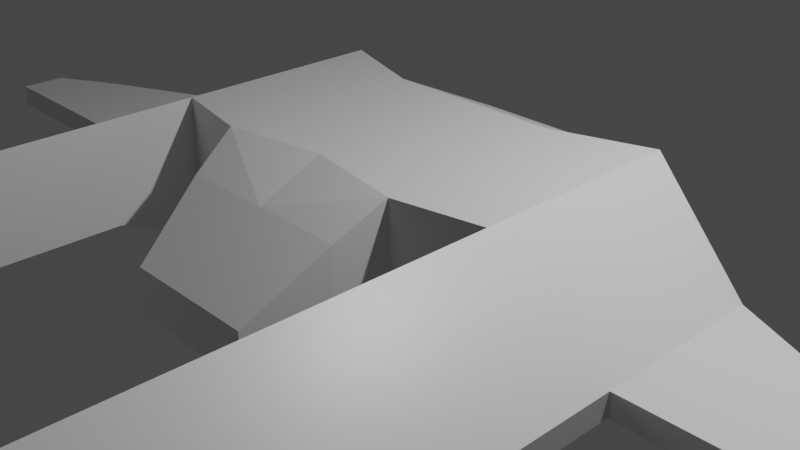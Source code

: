 # Source: PlayerObject.blend  (saved by Blender 2.80.75; exported with 4.5.12 LTS)
import bpy
from mathutils import Matrix  # noqa: F401  (used for matrix-valued properties, if any)

bpy.ops.wm.read_factory_settings(use_empty=True)
scene = bpy.context.scene
scene.name = 'Scene'

# ---- collections
col_collection = bpy.data.collections.new('Collection'); scene.collection.children.link(col_collection)

# ---- materials (node trees are filled in below, after node groups)
mat_material = bpy.data.materials.new('Material')
mat_material.alpha_threshold = 0.0
mat_material.use_transparent_shadow = False
mat_material.line_color = (0.0, 0.0, 0.0, 1.0)

# ---- material node trees
mat_material.use_nodes = True; mat_material.node_tree.nodes.clear()
_N = mat_material.node_tree.nodes; _L = mat_material.node_tree.links
n0 = _N.new('ShaderNodeOutputMaterial'); n0.name = 'Material Output'; n0.location = (300, 300)
n1 = _N.new('ShaderNodeBsdfPrincipled'); n1.name = 'Principled BSDF'; n1.location = (10, 300)
n1.distribution = 'GGX'
n1.subsurface_method = 'BURLEY'
n1.inputs[2].default_value = 0.4
n1.inputs[3].default_value = 1.45
n1.inputs[27].default_value = (0.0, 0.0, 0.0, 1.0)
n1.inputs[28].default_value = 1.0
_L.new(n1.outputs[0], n0.inputs[0])
n0.is_active_output = True

# ---- world
world_world = bpy.data.worlds.new('World'); scene.world = world_world
world_world.use_nodes = True; world_world.node_tree.nodes.clear()
_N = world_world.node_tree.nodes; _L = world_world.node_tree.links
n0 = _N.new('ShaderNodeOutputWorld'); n0.name = 'World Output'; n0.location = (300, 300)
n1 = _N.new('ShaderNodeBackground'); n1.name = 'Background'; n1.location = (10, 300)
n1.inputs[0].default_value = (0.05088, 0.05088, 0.05088, 1.0)
_L.new(n1.outputs[0], n0.inputs[0])
n0.is_active_output = True
world_world.color = (0.05088, 0.05088, 0.05088)
world_world.use_sun_shadow = False
world_world.sun_shadow_jitter_overblur = 0.0

# ---- cameras
cam_camera = bpy.data.cameras.new('Camera')
cam_camera.clip_end = 100.0
cam_camera.ortho_scale = 7.314

# ---- lights
light_light = bpy.data.lights.new('Light', 'POINT')
light_light.transmission_factor = 0.0
light_light.energy = 1000.0
light_light.shadow_soft_size = 0.1
light_light.shadow_maximum_resolution = 0.006
light_light.use_absolute_resolution = True

# ---- meshes
me_cube = bpy.data.meshes.new('Cube')
me_cube.from_pydata([(1.0, 1.0, 1.0), (1.0, 1.0, -1.0), (1.127, -1.188, 1.0), (1.127, -1.188, -1.026), (2.083, -1.0, -0.6449), (2.083, -1.0, 1.0), (2.083, 1.352, -0.6449), (2.083, 1.352, 1.0), (0.0, 1.0, -1.0), (0.0, -1.0, 1.0), (0.0, -1.0, -1.026), (0.0, 1.0, 1.0), (1.0, -1.705, 0.6898), (1.0, -1.695, -0.8348), (0.0, -1.695, -0.8348), (0.0, -1.705, 0.6898), (0.7587, -2.538, 0.09056), (0.7587, -2.546, -0.4148), (0.0, -2.546, -0.4148), (0.0, -2.538, 0.09056), (3.385, -1.0, -0.1563), (3.385, 0.8666, -0.1563), (3.385, 0.8666, 0.09297), (3.385, -1.0, 0.09297), (5.32, -1.0, -0.1563), (5.32, -0.05415, -0.1563), (5.32, -0.05415, 0.09297), (5.32, -1.0, 0.09297), (6.087, -1.0, -0.1563), (6.087, -0.4869, -0.1563), (6.087, -0.4869, 0.09297), (6.087, -1.0, 0.09297), (2.083, -1.967, 1.0), (2.083, -1.967, -0.1563), (3.385, -1.967, 0.09297), (3.385, -1.967, -0.1563), (2.083, -5.379, 1.0), (2.083, -5.379, -0.1563), (3.385, -5.379, 0.09297), (3.385, -5.379, -0.1563), (0.5865, 1.991, 0.5467), (0.5865, 1.991, -0.5842), (0.0, 1.991, 0.5467), (0.0, 1.991, -0.5842), (0.4404, 1.991, 0.007596), (0.3158, 1.991, -0.2379), (0.1434, 1.991, -0.245), (0.07791, 1.991, -0.0127), (0.1943, 1.991, 0.1686), (0.3571, 1.991, 0.1821), (0.4404, 2.323, 0.007596), (0.3158, 2.323, -0.2379), (0.1434, 2.323, -0.245), (0.07791, 2.323, -0.0127), (0.1943, 2.323, 0.1686), (0.3571, 2.323, 0.1821), (-2.591, -4.652, 1.192e-07), (2.299, -5.379, 0.2534), (2.502, -5.379, -0.002542), (2.689, -5.379, 0.2524), (2.477, -5.379, 0.5043), (2.388, -5.379, 0.3789), (-11.51, 0.0, 4.989), (-11.3, 0.0, 4.926), (-11.12, 0.0, 4.818), (2.299, -6.305, 0.2534), (2.502, -6.305, -0.002542), (2.689, -6.305, 0.2524), (2.477, -6.305, 0.5043), (2.388, -6.305, 0.3789)], [(62, 63), (63, 64)], [(15, 14, 18, 19), (0, 2, 5, 7), (3, 1, 6, 4), (8, 1, 3, 10), (2, 3, 4, 5), (8, 11, 42, 43), (1, 0, 7, 6), (20, 23, 34, 35), (10, 3, 13, 14), (0, 11, 9, 2), (3, 2, 12, 13), (2, 9, 15, 12), (9, 10, 14, 15), (17, 16, 19, 18), (14, 13, 17, 18), (12, 15, 19, 16), (13, 12, 16, 17), (23, 20, 24, 27), (4, 6, 21, 20), (6, 7, 22, 21), (7, 5, 23, 22), (25, 26, 30, 29), (20, 21, 25, 24), (21, 22, 26, 25), (22, 23, 27, 26), (29, 30, 31, 28), (26, 27, 31, 30), (27, 24, 28, 31), (24, 25, 29, 28), (32, 33, 37, 36), (5, 4, 33, 32), (23, 5, 32, 34), (4, 20, 35, 33), (36, 37, 39, 38), (34, 32, 36, 38), (35, 34, 38, 39), (33, 35, 39, 37), (43, 42, 40, 41), (1, 8, 43, 41), (11, 0, 40, 42), (0, 1, 41, 40), (44, 49, 55, 50), (48, 47, 53, 54), (46, 45, 51, 52), (49, 48, 54, 55), (47, 46, 52, 53), (45, 44, 50, 51), (60, 59, 67, 68), (58, 57, 65, 66), (57, 61, 69, 65), (59, 58, 66, 67), (61, 60, 68, 69)])
_uv = me_cube.uv_layers.new(name='UVMap')
_uv.uv.foreach_set('vector', [0.0, 0.0, 0.0, 0.0, 0.0, 0.0, 0.0, 0.0, 0.375, 0.0, 0.375, 0.25, 0.375, 0.25, 0.375, 0.0, 0.625, 1.0, 0.625, 0.75, 0.625, 0.75, 0.625, 1.0, 0.5, 0.75, 0.625, 0.75, 0.625, 1.0, 0.5, 1.0, 0.625, 0.25, 0.375, 0.25, 0.375, 0.25, 0.625, 0.25, 0.0, 0.0, 0.0, 0.0, 0.0, 0.0, 0.0, 0.0, 0.625, 0.75, 0.875, 0.75, 0.875, 0.75, 0.625, 0.75, 0.375, 0.25, 0.625, 0.25, 0.625, 0.25, 0.375, 0.25, 0.5, 1.0, 0.625, 1.0, 0.625, 1.0, 0.5, 1.0, 0.375, 0.0, 0.5, 0.0, 0.5, 0.25, 0.375, 0.25, 0.375, 0.25, 0.625, 0.25, 0.625, 0.25, 0.375, 0.25, 0.375, 0.25, 0.5, 0.25, 0.5, 0.25, 0.375, 0.25, 0.0, 0.0, 0.0, 0.0, 0.0, 0.0, 0.0, 0.0, 0.375, 0.25, 0.625, 0.25, 0.625, 0.375, 0.375, 0.375, 0.5, 1.0, 0.625, 1.0, 0.625, 1.0, 0.5, 1.0, 0.375, 0.25, 0.5, 0.25, 0.5, 0.25, 0.375, 0.25, 0.375, 0.25, 0.625, 0.25, 0.625, 0.25, 0.375, 0.25, 0.625, 0.25, 0.375, 0.25, 0.375, 0.25, 0.625, 0.25, 0.625, 1.0, 0.625, 0.75, 0.625, 0.75, 0.625, 1.0, 0.625, 0.75, 0.875, 0.75, 0.875, 0.75, 0.625, 0.75, 0.375, 0.0, 0.375, 0.25, 0.375, 0.25, 0.375, 0.0, 0.625, 0.75, 0.875, 0.75, 0.875, 0.75, 0.625, 0.75, 0.625, 1.0, 0.625, 0.75, 0.625, 0.75, 0.625, 1.0, 0.625, 0.75, 0.875, 0.75, 0.875, 0.75, 0.625, 0.75, 0.375, 0.0, 0.375, 0.25, 0.375, 0.25, 0.375, 0.0, 0.125, 0.5, 0.375, 0.5, 0.375, 0.75, 0.125, 0.75, 0.375, 0.0, 0.375, 0.25, 0.375, 0.25, 0.375, 0.0, 0.625, 0.25, 0.375, 0.25, 0.375, 0.25, 0.625, 0.25, 0.625, 1.0, 0.625, 0.75, 0.625, 0.75, 0.625, 1.0, 0.625, 0.25, 0.375, 0.25, 0.375, 0.25, 0.625, 0.25, 0.625, 0.25, 0.375, 0.25, 0.375, 0.25, 0.625, 0.25, 0.375, 0.25, 0.375, 0.25, 0.375, 0.25, 0.375, 0.25, 0.625, 1.0, 0.625, 1.0, 0.625, 1.0, 0.625, 1.0, 0.625, 0.25, 0.375, 0.25, 0.375, 0.25, 0.625, 0.25, 0.375, 0.25, 0.375, 0.25, 0.375, 0.25, 0.375, 0.25, 0.375, 0.25, 0.625, 0.25, 0.625, 0.25, 0.375, 0.25, 0.625, 1.0, 0.625, 1.0, 0.625, 1.0, 0.625, 1.0, 0.625, 0.625, 0.875, 0.625, 0.875, 0.75, 0.625, 0.75, 0.625, 0.75, 0.5, 0.75, 0.5, 0.75, 0.625, 0.75, 0.5, 0.0, 0.375, 0.0, 0.375, 0.0, 0.5, 0.0, 0.875, 0.75, 0.625, 0.75, 0.625, 0.75, 0.875, 0.75, 0.0, 0.0, 0.0, 0.0, 0.0, 0.0, 0.0, 0.0, 0.0, 0.0, 0.0, 0.0, 0.0, 0.0, 0.0, 0.0, 0.0, 0.0, 0.0, 0.0, 0.0, 0.0, 0.0, 0.0, 0.0, 0.0, 0.0, 0.0, 0.0, 0.0, 0.0, 0.0, 0.0, 0.0, 0.0, 0.0, 0.0, 0.0, 0.0, 0.0, 0.0, 0.0, 0.0, 0.0, 0.0, 0.0, 0.0, 0.0, 0.0, 0.0, 0.0, 0.0, 0.0, 0.0, 0.0, 0.0, 0.0, 0.0, 0.0, 0.0, 0.0, 0.0, 0.0, 0.0, 0.0, 0.0, 0.0, 0.0, 0.0, 0.0, 0.0, 0.0, 0.0, 0.0, 0.0, 0.0, 0.0, 0.0, 0.0, 0.0, 0.0, 0.0, 0.0, 0.0, 0.0, 0.0, 0.0, 0.0])
me_cube.materials.append(mat_material)
me_cube.use_remesh_preserve_volume = False
me_cube.use_remesh_preserve_attributes = False
me_cube.use_mirror_vertex_groups = False
me_cube.update()

# ---- objects
ob_cube = bpy.data.objects.new('Cube', me_cube)
ob_light = bpy.data.objects.new('Light', light_light)
ob_camera = bpy.data.objects.new('Camera', cam_camera)

# ---- transforms, parenting, visibility, modifiers, constraints
ob_cube.location = (0.0, 0.0, 0.0)
ob_cube.lock_rotations_4d = False
ob_cube.empty_display_type = 'ARROWS'
ob_cube.lineart.crease_threshold = 0.0
_m = ob_cube.modifiers.new('Mirror', 'MIRROR')
ob_light.location = (4.076, 1.005, 5.904)
ob_light.rotation_euler = (0.6503, 0.05522, 1.866)
ob_light.lock_rotations_4d = False
ob_light.empty_display_type = 'ARROWS'
ob_light.color = (0.0, 0.0, 0.0, 0.0)
ob_light.lineart.crease_threshold = 0.0
ob_camera.location = (7.359, -6.926, 4.958)
ob_camera.rotation_euler = (1.109, 0.0, 0.8149)
ob_camera.lock_rotations_4d = False
ob_camera.empty_display_type = 'ARROWS'
ob_camera.color = (0.0, 0.0, 0.0, 0.0)
ob_camera.display_type = 'WIRE'
ob_camera.lineart.crease_threshold = 0.0

# ---- collection membership
col_collection.objects.link(ob_cube)
col_collection.objects.link(ob_light)
col_collection.objects.link(ob_camera)

# ---- scene / render settings (as saved in the file)
scene.camera = ob_camera
scene.frame_start = 1; scene.frame_end = 250; scene.frame_set(1)
scene.render.engine = 'BLENDER_EEVEE_NEXT'
scene.cycles.use_denoising = False
scene.cycles.samples = 128
scene.cycles.sampling_pattern = 'TABULATED_SOBOL'
scene.cycles.use_adaptive_sampling = False
scene.cycles.use_light_tree = False
scene.view_settings.view_transform = 'Filmic'
bpy.context.view_layer.update()

